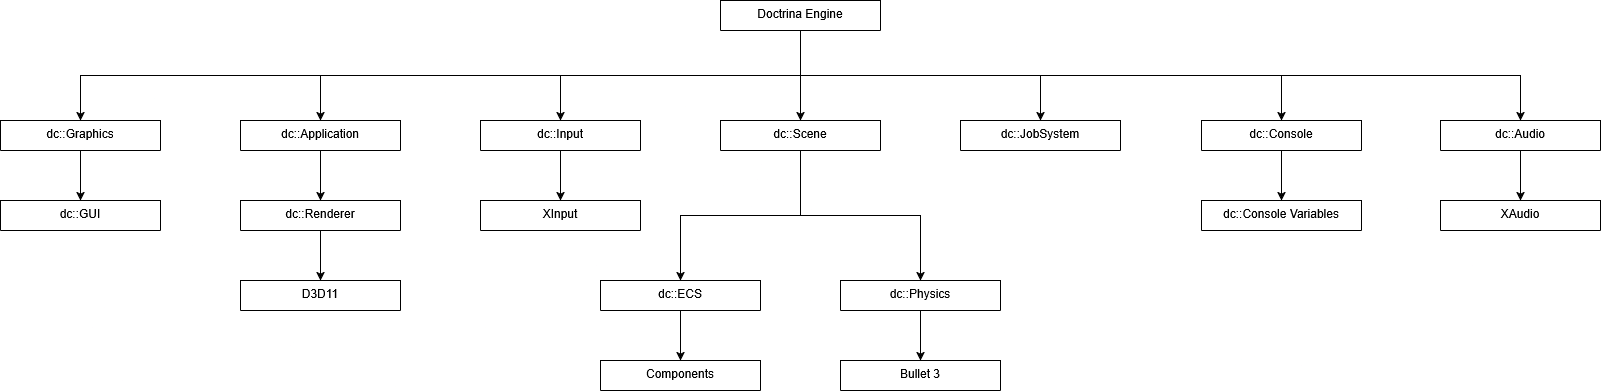

The diagram above was exported from draw.io. Its source (the exported page's mxGraphModel, read from the mxfile embedded in the PNG):
<mxGraphModel dx="2901" dy="1106" grid="1" gridSize="10" guides="1" tooltips="1" connect="1" arrows="1" fold="1" page="1" pageScale="1" pageWidth="827" pageHeight="1169" background="none" math="0" shadow="0">
  <root>
    <mxCell id="WIyWlLk6GJQsqaUBKTNV-0" />
    <mxCell id="WIyWlLk6GJQsqaUBKTNV-1" parent="WIyWlLk6GJQsqaUBKTNV-0" />
    <mxCell id="7S-cKEu04o_xwZ1cI6hM-22" style="edgeStyle=orthogonalEdgeStyle;rounded=0;orthogonalLoop=1;jettySize=auto;html=1;exitX=0.5;exitY=1;exitDx=0;exitDy=0;entryX=0.5;entryY=0;entryDx=0;entryDy=0;" edge="1" parent="WIyWlLk6GJQsqaUBKTNV-1" source="zkfFHV4jXpPFQw0GAbJ--0" target="7S-cKEu04o_xwZ1cI6hM-19">
      <mxGeometry relative="1" as="geometry" />
    </mxCell>
    <mxCell id="7S-cKEu04o_xwZ1cI6hM-44" style="edgeStyle=orthogonalEdgeStyle;rounded=0;orthogonalLoop=1;jettySize=auto;html=1;exitX=0.5;exitY=1;exitDx=0;exitDy=0;entryX=0.5;entryY=0;entryDx=0;entryDy=0;" edge="1" parent="WIyWlLk6GJQsqaUBKTNV-1" source="zkfFHV4jXpPFQw0GAbJ--0" target="7S-cKEu04o_xwZ1cI6hM-7">
      <mxGeometry relative="1" as="geometry" />
    </mxCell>
    <mxCell id="7S-cKEu04o_xwZ1cI6hM-45" style="edgeStyle=orthogonalEdgeStyle;rounded=0;orthogonalLoop=1;jettySize=auto;html=1;exitX=0.5;exitY=1;exitDx=0;exitDy=0;entryX=0.5;entryY=0;entryDx=0;entryDy=0;" edge="1" parent="WIyWlLk6GJQsqaUBKTNV-1" source="zkfFHV4jXpPFQw0GAbJ--0" target="7S-cKEu04o_xwZ1cI6hM-31">
      <mxGeometry relative="1" as="geometry" />
    </mxCell>
    <mxCell id="7S-cKEu04o_xwZ1cI6hM-46" style="edgeStyle=orthogonalEdgeStyle;rounded=0;orthogonalLoop=1;jettySize=auto;html=1;exitX=0.5;exitY=1;exitDx=0;exitDy=0;entryX=0.5;entryY=0;entryDx=0;entryDy=0;" edge="1" parent="WIyWlLk6GJQsqaUBKTNV-1" source="zkfFHV4jXpPFQw0GAbJ--0" target="7S-cKEu04o_xwZ1cI6hM-32">
      <mxGeometry relative="1" as="geometry" />
    </mxCell>
    <mxCell id="7S-cKEu04o_xwZ1cI6hM-52" style="edgeStyle=orthogonalEdgeStyle;rounded=0;orthogonalLoop=1;jettySize=auto;html=1;exitX=0.5;exitY=1;exitDx=0;exitDy=0;" edge="1" parent="WIyWlLk6GJQsqaUBKTNV-1" source="zkfFHV4jXpPFQw0GAbJ--0" target="7S-cKEu04o_xwZ1cI6hM-50">
      <mxGeometry relative="1" as="geometry" />
    </mxCell>
    <mxCell id="7S-cKEu04o_xwZ1cI6hM-65" style="edgeStyle=orthogonalEdgeStyle;rounded=0;orthogonalLoop=1;jettySize=auto;html=1;exitX=0.5;exitY=1;exitDx=0;exitDy=0;entryX=0.5;entryY=0;entryDx=0;entryDy=0;" edge="1" parent="WIyWlLk6GJQsqaUBKTNV-1" source="zkfFHV4jXpPFQw0GAbJ--0" target="7S-cKEu04o_xwZ1cI6hM-63">
      <mxGeometry relative="1" as="geometry" />
    </mxCell>
    <mxCell id="zkfFHV4jXpPFQw0GAbJ--0" value="Doctrina Engine" style="swimlane;fontStyle=0;align=center;verticalAlign=top;childLayout=stackLayout;horizontal=1;startSize=138;horizontalStack=0;resizeParent=1;resizeLast=0;collapsible=1;marginBottom=0;rounded=0;shadow=0;strokeWidth=1;" parent="WIyWlLk6GJQsqaUBKTNV-1" vertex="1">
      <mxGeometry x="680" y="40" width="160" height="30" as="geometry">
        <mxRectangle x="230" y="140" width="160" height="26" as="alternateBounds" />
      </mxGeometry>
    </mxCell>
    <mxCell id="7S-cKEu04o_xwZ1cI6hM-56" style="edgeStyle=orthogonalEdgeStyle;rounded=0;orthogonalLoop=1;jettySize=auto;html=1;exitX=0.5;exitY=1;exitDx=0;exitDy=0;entryX=0.5;entryY=0;entryDx=0;entryDy=0;" edge="1" parent="WIyWlLk6GJQsqaUBKTNV-1" source="7S-cKEu04o_xwZ1cI6hM-7" target="7S-cKEu04o_xwZ1cI6hM-55">
      <mxGeometry relative="1" as="geometry" />
    </mxCell>
    <mxCell id="7S-cKEu04o_xwZ1cI6hM-7" value="dc::Input&#10;" style="swimlane;fontStyle=0;align=center;verticalAlign=top;childLayout=stackLayout;horizontal=1;startSize=138;horizontalStack=0;resizeParent=1;resizeLast=0;collapsible=1;marginBottom=0;rounded=0;shadow=0;strokeWidth=1;" vertex="1" parent="WIyWlLk6GJQsqaUBKTNV-1">
      <mxGeometry x="440" y="160" width="160" height="30" as="geometry">
        <mxRectangle x="130" y="380" width="160" height="26" as="alternateBounds" />
      </mxGeometry>
    </mxCell>
    <mxCell id="7S-cKEu04o_xwZ1cI6hM-21" style="edgeStyle=orthogonalEdgeStyle;rounded=0;orthogonalLoop=1;jettySize=auto;html=1;exitX=0.5;exitY=1;exitDx=0;exitDy=0;entryX=0.5;entryY=0;entryDx=0;entryDy=0;" edge="1" parent="WIyWlLk6GJQsqaUBKTNV-1" source="7S-cKEu04o_xwZ1cI6hM-24" target="7S-cKEu04o_xwZ1cI6hM-20">
      <mxGeometry relative="1" as="geometry">
        <mxPoint x="280" y="200" as="sourcePoint" />
      </mxGeometry>
    </mxCell>
    <mxCell id="7S-cKEu04o_xwZ1cI6hM-27" style="edgeStyle=orthogonalEdgeStyle;rounded=0;orthogonalLoop=1;jettySize=auto;html=1;exitX=0.5;exitY=1;exitDx=0;exitDy=0;entryX=0.5;entryY=0;entryDx=0;entryDy=0;" edge="1" parent="WIyWlLk6GJQsqaUBKTNV-1" source="7S-cKEu04o_xwZ1cI6hM-19" target="7S-cKEu04o_xwZ1cI6hM-26">
      <mxGeometry relative="1" as="geometry" />
    </mxCell>
    <mxCell id="7S-cKEu04o_xwZ1cI6hM-29" style="edgeStyle=orthogonalEdgeStyle;rounded=0;orthogonalLoop=1;jettySize=auto;html=1;exitX=0.5;exitY=1;exitDx=0;exitDy=0;entryX=0.5;entryY=0;entryDx=0;entryDy=0;" edge="1" parent="WIyWlLk6GJQsqaUBKTNV-1" source="7S-cKEu04o_xwZ1cI6hM-19" target="7S-cKEu04o_xwZ1cI6hM-28">
      <mxGeometry relative="1" as="geometry" />
    </mxCell>
    <mxCell id="7S-cKEu04o_xwZ1cI6hM-19" value="dc::Scene" style="swimlane;fontStyle=0;align=center;verticalAlign=top;childLayout=stackLayout;horizontal=1;startSize=138;horizontalStack=0;resizeParent=1;resizeLast=0;collapsible=1;marginBottom=0;rounded=0;shadow=0;strokeWidth=1;" vertex="1" parent="WIyWlLk6GJQsqaUBKTNV-1">
      <mxGeometry x="680" y="160" width="160" height="30" as="geometry">
        <mxRectangle x="130" y="380" width="160" height="26" as="alternateBounds" />
      </mxGeometry>
    </mxCell>
    <mxCell id="7S-cKEu04o_xwZ1cI6hM-38" style="edgeStyle=orthogonalEdgeStyle;rounded=0;orthogonalLoop=1;jettySize=auto;html=1;exitX=0.5;exitY=1;exitDx=0;exitDy=0;entryX=0.5;entryY=0;entryDx=0;entryDy=0;" edge="1" parent="WIyWlLk6GJQsqaUBKTNV-1" source="7S-cKEu04o_xwZ1cI6hM-20" target="7S-cKEu04o_xwZ1cI6hM-37">
      <mxGeometry relative="1" as="geometry" />
    </mxCell>
    <mxCell id="7S-cKEu04o_xwZ1cI6hM-20" value="dc::Renderer" style="swimlane;fontStyle=0;align=center;verticalAlign=top;childLayout=stackLayout;horizontal=1;startSize=138;horizontalStack=0;resizeParent=1;resizeLast=0;collapsible=1;marginBottom=0;rounded=0;shadow=0;strokeWidth=1;" vertex="1" parent="WIyWlLk6GJQsqaUBKTNV-1">
      <mxGeometry x="200" y="240" width="160" height="30" as="geometry">
        <mxRectangle x="130" y="380" width="160" height="26" as="alternateBounds" />
      </mxGeometry>
    </mxCell>
    <mxCell id="7S-cKEu04o_xwZ1cI6hM-24" value="dc::Application" style="swimlane;fontStyle=0;align=center;verticalAlign=top;childLayout=stackLayout;horizontal=1;startSize=138;horizontalStack=0;resizeParent=1;resizeLast=0;collapsible=1;marginBottom=0;rounded=0;shadow=0;strokeWidth=1;" vertex="1" parent="WIyWlLk6GJQsqaUBKTNV-1">
      <mxGeometry x="200" y="160" width="160" height="30" as="geometry">
        <mxRectangle x="130" y="380" width="160" height="26" as="alternateBounds" />
      </mxGeometry>
    </mxCell>
    <mxCell id="7S-cKEu04o_xwZ1cI6hM-59" style="edgeStyle=orthogonalEdgeStyle;rounded=0;orthogonalLoop=1;jettySize=auto;html=1;exitX=0.5;exitY=1;exitDx=0;exitDy=0;" edge="1" parent="WIyWlLk6GJQsqaUBKTNV-1" source="7S-cKEu04o_xwZ1cI6hM-26" target="7S-cKEu04o_xwZ1cI6hM-58">
      <mxGeometry relative="1" as="geometry" />
    </mxCell>
    <mxCell id="7S-cKEu04o_xwZ1cI6hM-26" value="dc::ECS" style="swimlane;fontStyle=0;align=center;verticalAlign=top;childLayout=stackLayout;horizontal=1;startSize=138;horizontalStack=0;resizeParent=1;resizeLast=0;collapsible=1;marginBottom=0;rounded=0;shadow=0;strokeWidth=1;" vertex="1" parent="WIyWlLk6GJQsqaUBKTNV-1">
      <mxGeometry x="560" y="320" width="160" height="30" as="geometry">
        <mxRectangle x="130" y="380" width="160" height="26" as="alternateBounds" />
      </mxGeometry>
    </mxCell>
    <mxCell id="7S-cKEu04o_xwZ1cI6hM-48" style="edgeStyle=orthogonalEdgeStyle;rounded=0;orthogonalLoop=1;jettySize=auto;html=1;exitX=0.5;exitY=1;exitDx=0;exitDy=0;entryX=0.5;entryY=0;entryDx=0;entryDy=0;" edge="1" parent="WIyWlLk6GJQsqaUBKTNV-1" source="7S-cKEu04o_xwZ1cI6hM-28" target="7S-cKEu04o_xwZ1cI6hM-47">
      <mxGeometry relative="1" as="geometry" />
    </mxCell>
    <mxCell id="7S-cKEu04o_xwZ1cI6hM-28" value="dc::Physics" style="swimlane;fontStyle=0;align=center;verticalAlign=top;childLayout=stackLayout;horizontal=1;startSize=138;horizontalStack=0;resizeParent=1;resizeLast=0;collapsible=1;marginBottom=0;rounded=0;shadow=0;strokeWidth=1;" vertex="1" parent="WIyWlLk6GJQsqaUBKTNV-1">
      <mxGeometry x="800" y="320" width="160" height="30" as="geometry">
        <mxRectangle x="130" y="380" width="160" height="26" as="alternateBounds" />
      </mxGeometry>
    </mxCell>
    <mxCell id="7S-cKEu04o_xwZ1cI6hM-31" value="dc::JobSystem" style="swimlane;fontStyle=0;align=center;verticalAlign=top;childLayout=stackLayout;horizontal=1;startSize=138;horizontalStack=0;resizeParent=1;resizeLast=0;collapsible=1;marginBottom=0;rounded=0;shadow=0;strokeWidth=1;" vertex="1" parent="WIyWlLk6GJQsqaUBKTNV-1">
      <mxGeometry x="920" y="160" width="160" height="30" as="geometry">
        <mxRectangle x="130" y="380" width="160" height="26" as="alternateBounds" />
      </mxGeometry>
    </mxCell>
    <mxCell id="7S-cKEu04o_xwZ1cI6hM-35" style="edgeStyle=orthogonalEdgeStyle;rounded=0;orthogonalLoop=1;jettySize=auto;html=1;exitX=0.5;exitY=1;exitDx=0;exitDy=0;entryX=0.5;entryY=0;entryDx=0;entryDy=0;" edge="1" parent="WIyWlLk6GJQsqaUBKTNV-1" source="7S-cKEu04o_xwZ1cI6hM-32" target="7S-cKEu04o_xwZ1cI6hM-33">
      <mxGeometry relative="1" as="geometry" />
    </mxCell>
    <mxCell id="7S-cKEu04o_xwZ1cI6hM-32" value="dc::Console" style="swimlane;fontStyle=0;align=center;verticalAlign=top;childLayout=stackLayout;horizontal=1;startSize=138;horizontalStack=0;resizeParent=1;resizeLast=0;collapsible=1;marginBottom=0;rounded=0;shadow=0;strokeWidth=1;" vertex="1" parent="WIyWlLk6GJQsqaUBKTNV-1">
      <mxGeometry x="1161" y="160" width="160" height="30" as="geometry">
        <mxRectangle x="130" y="380" width="160" height="26" as="alternateBounds" />
      </mxGeometry>
    </mxCell>
    <mxCell id="7S-cKEu04o_xwZ1cI6hM-33" value="dc::Console Variables" style="swimlane;fontStyle=0;align=center;verticalAlign=top;childLayout=stackLayout;horizontal=1;startSize=138;horizontalStack=0;resizeParent=1;resizeLast=0;collapsible=1;marginBottom=0;rounded=0;shadow=0;strokeWidth=1;" vertex="1" parent="WIyWlLk6GJQsqaUBKTNV-1">
      <mxGeometry x="1161" y="240" width="160" height="30" as="geometry">
        <mxRectangle x="130" y="380" width="160" height="26" as="alternateBounds" />
      </mxGeometry>
    </mxCell>
    <mxCell id="7S-cKEu04o_xwZ1cI6hM-37" value="D3D11" style="swimlane;fontStyle=0;align=center;verticalAlign=top;childLayout=stackLayout;horizontal=1;startSize=138;horizontalStack=0;resizeParent=1;resizeLast=0;collapsible=1;marginBottom=0;rounded=0;shadow=0;strokeWidth=1;" vertex="1" parent="WIyWlLk6GJQsqaUBKTNV-1">
      <mxGeometry x="200" y="320" width="160" height="30" as="geometry">
        <mxRectangle x="130" y="380" width="160" height="26" as="alternateBounds" />
      </mxGeometry>
    </mxCell>
    <mxCell id="7S-cKEu04o_xwZ1cI6hM-43" style="edgeStyle=orthogonalEdgeStyle;rounded=0;orthogonalLoop=1;jettySize=auto;html=1;exitX=0.5;exitY=1;exitDx=0;exitDy=0;entryX=0.5;entryY=0;entryDx=0;entryDy=0;" edge="1" parent="WIyWlLk6GJQsqaUBKTNV-1" source="zkfFHV4jXpPFQw0GAbJ--0" target="7S-cKEu04o_xwZ1cI6hM-24">
      <mxGeometry relative="1" as="geometry" />
    </mxCell>
    <mxCell id="7S-cKEu04o_xwZ1cI6hM-47" value="Bullet 3" style="swimlane;fontStyle=0;align=center;verticalAlign=top;childLayout=stackLayout;horizontal=1;startSize=138;horizontalStack=0;resizeParent=1;resizeLast=0;collapsible=1;marginBottom=0;rounded=0;shadow=0;strokeWidth=1;" vertex="1" parent="WIyWlLk6GJQsqaUBKTNV-1">
      <mxGeometry x="800" y="400" width="160" height="30" as="geometry">
        <mxRectangle x="130" y="380" width="160" height="26" as="alternateBounds" />
      </mxGeometry>
    </mxCell>
    <mxCell id="7S-cKEu04o_xwZ1cI6hM-53" style="edgeStyle=orthogonalEdgeStyle;rounded=0;orthogonalLoop=1;jettySize=auto;html=1;exitX=0.5;exitY=1;exitDx=0;exitDy=0;" edge="1" parent="WIyWlLk6GJQsqaUBKTNV-1" source="7S-cKEu04o_xwZ1cI6hM-50" target="7S-cKEu04o_xwZ1cI6hM-51">
      <mxGeometry relative="1" as="geometry" />
    </mxCell>
    <mxCell id="7S-cKEu04o_xwZ1cI6hM-50" value="dc::Audio" style="swimlane;fontStyle=0;align=center;verticalAlign=top;childLayout=stackLayout;horizontal=1;startSize=138;horizontalStack=0;resizeParent=1;resizeLast=0;collapsible=1;marginBottom=0;rounded=0;shadow=0;strokeWidth=1;" vertex="1" parent="WIyWlLk6GJQsqaUBKTNV-1">
      <mxGeometry x="1400" y="160" width="160" height="30" as="geometry">
        <mxRectangle x="130" y="380" width="160" height="26" as="alternateBounds" />
      </mxGeometry>
    </mxCell>
    <mxCell id="7S-cKEu04o_xwZ1cI6hM-51" value="XAudio" style="swimlane;fontStyle=0;align=center;verticalAlign=top;childLayout=stackLayout;horizontal=1;startSize=138;horizontalStack=0;resizeParent=1;resizeLast=0;collapsible=1;marginBottom=0;rounded=0;shadow=0;strokeWidth=1;" vertex="1" parent="WIyWlLk6GJQsqaUBKTNV-1">
      <mxGeometry x="1400" y="240" width="160" height="30" as="geometry">
        <mxRectangle x="130" y="380" width="160" height="26" as="alternateBounds" />
      </mxGeometry>
    </mxCell>
    <mxCell id="7S-cKEu04o_xwZ1cI6hM-55" value="XInput" style="swimlane;fontStyle=0;align=center;verticalAlign=top;childLayout=stackLayout;horizontal=1;startSize=138;horizontalStack=0;resizeParent=1;resizeLast=0;collapsible=1;marginBottom=0;rounded=0;shadow=0;strokeWidth=1;" vertex="1" parent="WIyWlLk6GJQsqaUBKTNV-1">
      <mxGeometry x="440" y="240" width="160" height="30" as="geometry">
        <mxRectangle x="130" y="380" width="160" height="26" as="alternateBounds" />
      </mxGeometry>
    </mxCell>
    <mxCell id="7S-cKEu04o_xwZ1cI6hM-58" value="Components" style="swimlane;fontStyle=0;align=center;verticalAlign=top;childLayout=stackLayout;horizontal=1;startSize=138;horizontalStack=0;resizeParent=1;resizeLast=0;collapsible=1;marginBottom=0;rounded=0;shadow=0;strokeWidth=1;" vertex="1" parent="WIyWlLk6GJQsqaUBKTNV-1">
      <mxGeometry x="560" y="400" width="160" height="30" as="geometry">
        <mxRectangle x="130" y="380" width="160" height="26" as="alternateBounds" />
      </mxGeometry>
    </mxCell>
    <mxCell id="7S-cKEu04o_xwZ1cI6hM-66" style="edgeStyle=orthogonalEdgeStyle;rounded=0;orthogonalLoop=1;jettySize=auto;html=1;exitX=0.5;exitY=1;exitDx=0;exitDy=0;entryX=0.5;entryY=0;entryDx=0;entryDy=0;" edge="1" parent="WIyWlLk6GJQsqaUBKTNV-1" source="7S-cKEu04o_xwZ1cI6hM-63" target="7S-cKEu04o_xwZ1cI6hM-64">
      <mxGeometry relative="1" as="geometry" />
    </mxCell>
    <mxCell id="7S-cKEu04o_xwZ1cI6hM-63" value="dc::Graphics" style="swimlane;fontStyle=0;align=center;verticalAlign=top;childLayout=stackLayout;horizontal=1;startSize=138;horizontalStack=0;resizeParent=1;resizeLast=0;collapsible=1;marginBottom=0;rounded=0;shadow=0;strokeWidth=1;" vertex="1" parent="WIyWlLk6GJQsqaUBKTNV-1">
      <mxGeometry x="-40" y="160" width="160" height="30" as="geometry">
        <mxRectangle x="130" y="380" width="160" height="26" as="alternateBounds" />
      </mxGeometry>
    </mxCell>
    <mxCell id="7S-cKEu04o_xwZ1cI6hM-64" value="dc::GUI" style="swimlane;fontStyle=0;align=center;verticalAlign=top;childLayout=stackLayout;horizontal=1;startSize=138;horizontalStack=0;resizeParent=1;resizeLast=0;collapsible=1;marginBottom=0;rounded=0;shadow=0;strokeWidth=1;" vertex="1" parent="WIyWlLk6GJQsqaUBKTNV-1">
      <mxGeometry x="-40" y="240" width="160" height="30" as="geometry">
        <mxRectangle x="130" y="380" width="160" height="26" as="alternateBounds" />
      </mxGeometry>
    </mxCell>
  </root>
</mxGraphModel>